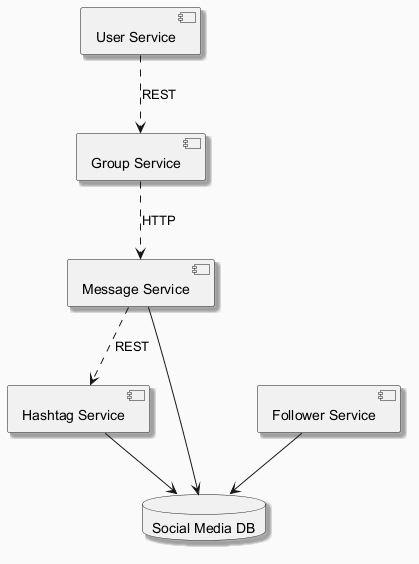

The diagram above was rendered by PlantUML. Its source (embedded in the PNG):
@startuml
skinparam backgroundColor #FAFAFA
skinparam classBackgroundColor #FFF3E0
skinparam classBorderColor #E65100
skinparam shadowing true
component "Hashtag Service" as C_HashtagService
component "User Service" as C_UserService
component "Message Service" as C_MessageService
component "Follower Service" as C_FollowerService
component "Group Service" as C_GroupService
database "Social Media DB" as DB_social_media
C_HashtagService --> DB_social_media
C_MessageService --> DB_social_media
C_FollowerService --> DB_social_media
C_UserService ..> C_GroupService : REST
C_GroupService ..> C_MessageService : HTTP
C_MessageService ..> C_HashtagService : REST
@enduml